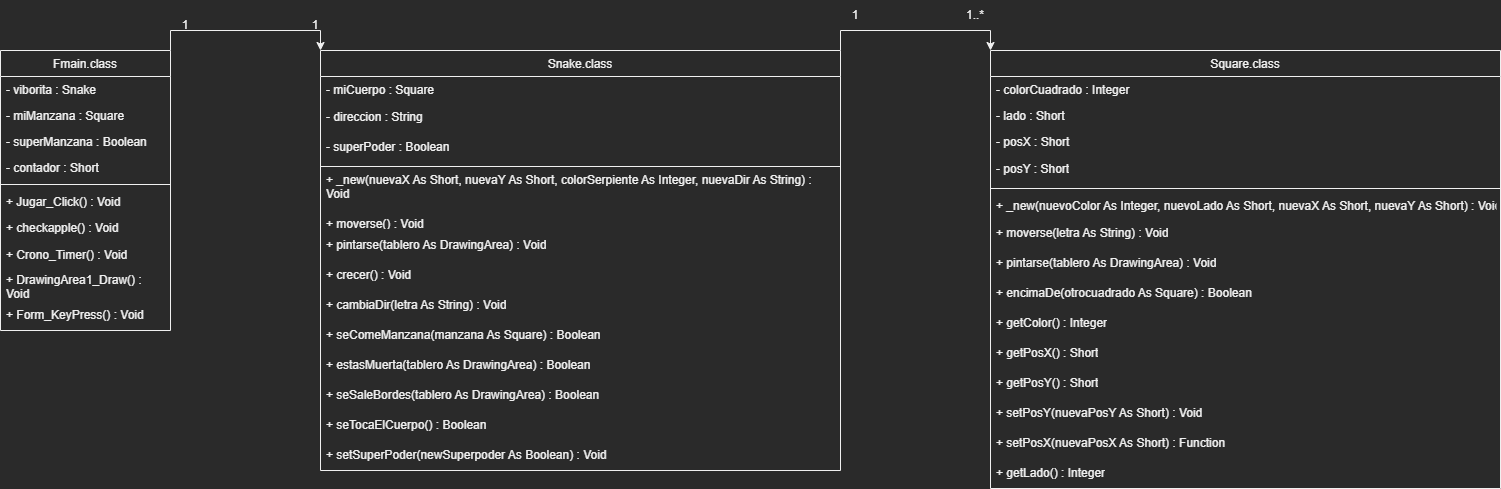

The diagram above was exported from draw.io. Its source (the exported page's mxGraphModel, read from the mxfile embedded in the PNG):
<mxGraphModel dx="1662" dy="786" grid="1" gridSize="10" guides="1" tooltips="1" connect="1" arrows="1" fold="1" page="1" pageScale="1" pageWidth="827" pageHeight="1169" math="0" shadow="0">
  <root>
    <mxCell id="WIyWlLk6GJQsqaUBKTNV-0" />
    <mxCell id="WIyWlLk6GJQsqaUBKTNV-1" parent="WIyWlLk6GJQsqaUBKTNV-0" />
    <mxCell id="zkfFHV4jXpPFQw0GAbJ--0" value="Square.class" style="swimlane;fontStyle=0;align=center;verticalAlign=top;childLayout=stackLayout;horizontal=1;startSize=26;horizontalStack=0;resizeParent=1;resizeLast=0;collapsible=1;marginBottom=0;rounded=0;shadow=0;strokeWidth=1;" parent="WIyWlLk6GJQsqaUBKTNV-1" vertex="1">
      <mxGeometry x="1070" y="120" width="510" height="438" as="geometry">
        <mxRectangle x="230" y="140" width="160" height="26" as="alternateBounds" />
      </mxGeometry>
    </mxCell>
    <mxCell id="zkfFHV4jXpPFQw0GAbJ--1" value="- colorCuadrado : Integer" style="text;align=left;verticalAlign=top;spacingLeft=4;spacingRight=4;overflow=hidden;rotatable=0;points=[[0,0.5],[1,0.5]];portConstraint=eastwest;" parent="zkfFHV4jXpPFQw0GAbJ--0" vertex="1">
      <mxGeometry y="26" width="510" height="26" as="geometry" />
    </mxCell>
    <mxCell id="zkfFHV4jXpPFQw0GAbJ--2" value="- lado : Short" style="text;align=left;verticalAlign=top;spacingLeft=4;spacingRight=4;overflow=hidden;rotatable=0;points=[[0,0.5],[1,0.5]];portConstraint=eastwest;rounded=0;shadow=0;html=0;" parent="zkfFHV4jXpPFQw0GAbJ--0" vertex="1">
      <mxGeometry y="52" width="510" height="26" as="geometry" />
    </mxCell>
    <mxCell id="zkfFHV4jXpPFQw0GAbJ--3" value="- posX : Short" style="text;align=left;verticalAlign=top;spacingLeft=4;spacingRight=4;overflow=hidden;rotatable=0;points=[[0,0.5],[1,0.5]];portConstraint=eastwest;rounded=0;shadow=0;html=0;" parent="zkfFHV4jXpPFQw0GAbJ--0" vertex="1">
      <mxGeometry y="78" width="510" height="26" as="geometry" />
    </mxCell>
    <mxCell id="KFR8M_Lg3qAXbzZkEx-G-0" value="- posY : Short" style="text;strokeColor=none;fillColor=none;align=left;verticalAlign=middle;spacingLeft=4;spacingRight=4;overflow=hidden;points=[[0,0.5],[1,0.5]];portConstraint=eastwest;rotatable=0;whiteSpace=wrap;html=1;" parent="zkfFHV4jXpPFQw0GAbJ--0" vertex="1">
      <mxGeometry y="104" width="510" height="30" as="geometry" />
    </mxCell>
    <mxCell id="zkfFHV4jXpPFQw0GAbJ--4" value="" style="line;html=1;strokeWidth=1;align=left;verticalAlign=middle;spacingTop=-1;spacingLeft=3;spacingRight=3;rotatable=0;labelPosition=right;points=[];portConstraint=eastwest;" parent="zkfFHV4jXpPFQw0GAbJ--0" vertex="1">
      <mxGeometry y="134" width="510" height="8" as="geometry" />
    </mxCell>
    <mxCell id="zkfFHV4jXpPFQw0GAbJ--5" value="+ _new(nuevoColor As Integer, nuevoLado As Short, nuevaX As Short, nuevaY As Short) : Void" style="text;align=left;verticalAlign=top;spacingLeft=4;spacingRight=4;overflow=hidden;rotatable=0;points=[[0,0.5],[1,0.5]];portConstraint=eastwest;" parent="zkfFHV4jXpPFQw0GAbJ--0" vertex="1">
      <mxGeometry y="142" width="510" height="26" as="geometry" />
    </mxCell>
    <mxCell id="KFR8M_Lg3qAXbzZkEx-G-1" value="+ moverse(letra As String) : Void" style="text;strokeColor=none;fillColor=none;align=left;verticalAlign=middle;spacingLeft=4;spacingRight=4;overflow=hidden;points=[[0,0.5],[1,0.5]];portConstraint=eastwest;rotatable=0;whiteSpace=wrap;html=1;" parent="zkfFHV4jXpPFQw0GAbJ--0" vertex="1">
      <mxGeometry y="168" width="510" height="30" as="geometry" />
    </mxCell>
    <mxCell id="KFR8M_Lg3qAXbzZkEx-G-2" value="+ pintarse(tablero As DrawingArea) : Void" style="text;strokeColor=none;fillColor=none;align=left;verticalAlign=middle;spacingLeft=4;spacingRight=4;overflow=hidden;points=[[0,0.5],[1,0.5]];portConstraint=eastwest;rotatable=0;whiteSpace=wrap;html=1;" parent="zkfFHV4jXpPFQw0GAbJ--0" vertex="1">
      <mxGeometry y="198" width="510" height="30" as="geometry" />
    </mxCell>
    <mxCell id="KFR8M_Lg3qAXbzZkEx-G-3" value="+ encimaDe(otrocuadrado As Square) : Boolean" style="text;strokeColor=none;fillColor=none;align=left;verticalAlign=middle;spacingLeft=4;spacingRight=4;overflow=hidden;points=[[0,0.5],[1,0.5]];portConstraint=eastwest;rotatable=0;whiteSpace=wrap;html=1;" parent="zkfFHV4jXpPFQw0GAbJ--0" vertex="1">
      <mxGeometry y="228" width="510" height="30" as="geometry" />
    </mxCell>
    <mxCell id="KFR8M_Lg3qAXbzZkEx-G-4" value="+ getColor() : Integer" style="text;strokeColor=none;fillColor=none;align=left;verticalAlign=middle;spacingLeft=4;spacingRight=4;overflow=hidden;points=[[0,0.5],[1,0.5]];portConstraint=eastwest;rotatable=0;whiteSpace=wrap;html=1;" parent="zkfFHV4jXpPFQw0GAbJ--0" vertex="1">
      <mxGeometry y="258" width="510" height="30" as="geometry" />
    </mxCell>
    <mxCell id="KFR8M_Lg3qAXbzZkEx-G-5" value="+ getPosX() : Short" style="text;strokeColor=none;fillColor=none;align=left;verticalAlign=middle;spacingLeft=4;spacingRight=4;overflow=hidden;points=[[0,0.5],[1,0.5]];portConstraint=eastwest;rotatable=0;whiteSpace=wrap;html=1;" parent="zkfFHV4jXpPFQw0GAbJ--0" vertex="1">
      <mxGeometry y="288" width="510" height="30" as="geometry" />
    </mxCell>
    <mxCell id="KFR8M_Lg3qAXbzZkEx-G-6" value="+ getPosY() : Short" style="text;strokeColor=none;fillColor=none;align=left;verticalAlign=middle;spacingLeft=4;spacingRight=4;overflow=hidden;points=[[0,0.5],[1,0.5]];portConstraint=eastwest;rotatable=0;whiteSpace=wrap;html=1;" parent="zkfFHV4jXpPFQw0GAbJ--0" vertex="1">
      <mxGeometry y="318" width="510" height="30" as="geometry" />
    </mxCell>
    <mxCell id="KFR8M_Lg3qAXbzZkEx-G-7" value="+ setPosY(nuevaPosY As Short) : Void" style="text;strokeColor=none;fillColor=none;align=left;verticalAlign=middle;spacingLeft=4;spacingRight=4;overflow=hidden;points=[[0,0.5],[1,0.5]];portConstraint=eastwest;rotatable=0;whiteSpace=wrap;html=1;" parent="zkfFHV4jXpPFQw0GAbJ--0" vertex="1">
      <mxGeometry y="348" width="510" height="30" as="geometry" />
    </mxCell>
    <mxCell id="KFR8M_Lg3qAXbzZkEx-G-9" value="+ setPosX(nuevaPosX As Short) : Function" style="text;strokeColor=none;fillColor=none;align=left;verticalAlign=middle;spacingLeft=4;spacingRight=4;overflow=hidden;points=[[0,0.5],[1,0.5]];portConstraint=eastwest;rotatable=0;whiteSpace=wrap;html=1;" parent="zkfFHV4jXpPFQw0GAbJ--0" vertex="1">
      <mxGeometry y="378" width="510" height="30" as="geometry" />
    </mxCell>
    <mxCell id="KFR8M_Lg3qAXbzZkEx-G-8" value="+ getLado() : Integer" style="text;strokeColor=none;fillColor=none;align=left;verticalAlign=middle;spacingLeft=4;spacingRight=4;overflow=hidden;points=[[0,0.5],[1,0.5]];portConstraint=eastwest;rotatable=0;whiteSpace=wrap;html=1;" parent="zkfFHV4jXpPFQw0GAbJ--0" vertex="1">
      <mxGeometry y="408" width="510" height="30" as="geometry" />
    </mxCell>
    <mxCell id="yaTXZqqnd20hv9_CZGOL-2" style="edgeStyle=orthogonalEdgeStyle;rounded=0;orthogonalLoop=1;jettySize=auto;html=1;exitX=1;exitY=0;exitDx=0;exitDy=0;entryX=0;entryY=0;entryDx=0;entryDy=0;" parent="WIyWlLk6GJQsqaUBKTNV-1" source="zkfFHV4jXpPFQw0GAbJ--13" target="zkfFHV4jXpPFQw0GAbJ--0" edge="1">
      <mxGeometry relative="1" as="geometry" />
    </mxCell>
    <mxCell id="zkfFHV4jXpPFQw0GAbJ--13" value="Snake.class" style="swimlane;fontStyle=0;align=center;verticalAlign=top;childLayout=stackLayout;horizontal=1;startSize=26;horizontalStack=0;resizeParent=1;resizeLast=0;collapsible=1;marginBottom=0;rounded=0;shadow=0;strokeWidth=1;" parent="WIyWlLk6GJQsqaUBKTNV-1" vertex="1">
      <mxGeometry x="400" y="120" width="520" height="420" as="geometry">
        <mxRectangle x="340" y="380" width="170" height="26" as="alternateBounds" />
      </mxGeometry>
    </mxCell>
    <mxCell id="zkfFHV4jXpPFQw0GAbJ--14" value="- miCuerpo : Square" style="text;align=left;verticalAlign=top;spacingLeft=4;spacingRight=4;overflow=hidden;rotatable=0;points=[[0,0.5],[1,0.5]];portConstraint=eastwest;" parent="zkfFHV4jXpPFQw0GAbJ--13" vertex="1">
      <mxGeometry y="26" width="520" height="26" as="geometry" />
    </mxCell>
    <mxCell id="KFR8M_Lg3qAXbzZkEx-G-11" value="- direccion : String" style="text;strokeColor=none;fillColor=none;align=left;verticalAlign=middle;spacingLeft=4;spacingRight=4;overflow=hidden;points=[[0,0.5],[1,0.5]];portConstraint=eastwest;rotatable=0;whiteSpace=wrap;html=1;" parent="zkfFHV4jXpPFQw0GAbJ--13" vertex="1">
      <mxGeometry y="52" width="520" height="30" as="geometry" />
    </mxCell>
    <mxCell id="KFR8M_Lg3qAXbzZkEx-G-28" value="- superPoder : Boolean" style="text;strokeColor=none;fillColor=none;align=left;verticalAlign=middle;spacingLeft=4;spacingRight=4;overflow=hidden;points=[[0,0.5],[1,0.5]];portConstraint=eastwest;rotatable=0;whiteSpace=wrap;html=1;" parent="zkfFHV4jXpPFQw0GAbJ--13" vertex="1">
      <mxGeometry y="82" width="520" height="30" as="geometry" />
    </mxCell>
    <mxCell id="zkfFHV4jXpPFQw0GAbJ--15" value="" style="line;html=1;strokeWidth=1;align=left;verticalAlign=middle;spacingTop=-1;spacingLeft=3;spacingRight=3;rotatable=0;labelPosition=right;points=[];portConstraint=eastwest;" parent="zkfFHV4jXpPFQw0GAbJ--13" vertex="1">
      <mxGeometry y="112" width="520" height="8" as="geometry" />
    </mxCell>
    <mxCell id="KFR8M_Lg3qAXbzZkEx-G-12" value="+ _new(nuevaX As Short, nuevaY As Short, colorSerpiente As Integer, nuevaDir As String) : Void" style="text;strokeColor=none;fillColor=none;align=left;verticalAlign=middle;spacingLeft=4;spacingRight=4;overflow=hidden;points=[[0,0.5],[1,0.5]];portConstraint=eastwest;rotatable=0;whiteSpace=wrap;html=1;" parent="zkfFHV4jXpPFQw0GAbJ--13" vertex="1">
      <mxGeometry y="120" width="520" height="30" as="geometry" />
    </mxCell>
    <mxCell id="KFR8M_Lg3qAXbzZkEx-G-13" value="&lt;br&gt;+ moverse() : Void" style="text;strokeColor=none;fillColor=none;align=left;verticalAlign=middle;spacingLeft=4;spacingRight=4;overflow=hidden;points=[[0,0.5],[1,0.5]];portConstraint=eastwest;rotatable=0;whiteSpace=wrap;html=1;" parent="zkfFHV4jXpPFQw0GAbJ--13" vertex="1">
      <mxGeometry y="150" width="520" height="30" as="geometry" />
    </mxCell>
    <mxCell id="KFR8M_Lg3qAXbzZkEx-G-14" value="+ pintarse(tablero As DrawingArea) : Void" style="text;strokeColor=none;fillColor=none;align=left;verticalAlign=middle;spacingLeft=4;spacingRight=4;overflow=hidden;points=[[0,0.5],[1,0.5]];portConstraint=eastwest;rotatable=0;whiteSpace=wrap;html=1;" parent="zkfFHV4jXpPFQw0GAbJ--13" vertex="1">
      <mxGeometry y="180" width="520" height="30" as="geometry" />
    </mxCell>
    <mxCell id="KFR8M_Lg3qAXbzZkEx-G-15" value="+ crecer() : Void" style="text;strokeColor=none;fillColor=none;align=left;verticalAlign=middle;spacingLeft=4;spacingRight=4;overflow=hidden;points=[[0,0.5],[1,0.5]];portConstraint=eastwest;rotatable=0;whiteSpace=wrap;html=1;" parent="zkfFHV4jXpPFQw0GAbJ--13" vertex="1">
      <mxGeometry y="210" width="520" height="30" as="geometry" />
    </mxCell>
    <mxCell id="KFR8M_Lg3qAXbzZkEx-G-16" value="+ cambiaDir(letra As String) : Void" style="text;strokeColor=none;fillColor=none;align=left;verticalAlign=middle;spacingLeft=4;spacingRight=4;overflow=hidden;points=[[0,0.5],[1,0.5]];portConstraint=eastwest;rotatable=0;whiteSpace=wrap;html=1;" parent="zkfFHV4jXpPFQw0GAbJ--13" vertex="1">
      <mxGeometry y="240" width="520" height="30" as="geometry" />
    </mxCell>
    <mxCell id="KFR8M_Lg3qAXbzZkEx-G-17" value="+ seComeManzana(manzana As Square) : Boolean" style="text;strokeColor=none;fillColor=none;align=left;verticalAlign=middle;spacingLeft=4;spacingRight=4;overflow=hidden;points=[[0,0.5],[1,0.5]];portConstraint=eastwest;rotatable=0;whiteSpace=wrap;html=1;" parent="zkfFHV4jXpPFQw0GAbJ--13" vertex="1">
      <mxGeometry y="270" width="520" height="30" as="geometry" />
    </mxCell>
    <mxCell id="KFR8M_Lg3qAXbzZkEx-G-18" value="+ estasMuerta(tablero As DrawingArea) : Boolean" style="text;strokeColor=none;fillColor=none;align=left;verticalAlign=middle;spacingLeft=4;spacingRight=4;overflow=hidden;points=[[0,0.5],[1,0.5]];portConstraint=eastwest;rotatable=0;whiteSpace=wrap;html=1;" parent="zkfFHV4jXpPFQw0GAbJ--13" vertex="1">
      <mxGeometry y="300" width="520" height="30" as="geometry" />
    </mxCell>
    <mxCell id="KFR8M_Lg3qAXbzZkEx-G-19" value="+ seSaleBordes(tablero As DrawingArea) : Boolean" style="text;strokeColor=none;fillColor=none;align=left;verticalAlign=middle;spacingLeft=4;spacingRight=4;overflow=hidden;points=[[0,0.5],[1,0.5]];portConstraint=eastwest;rotatable=0;whiteSpace=wrap;html=1;" parent="zkfFHV4jXpPFQw0GAbJ--13" vertex="1">
      <mxGeometry y="330" width="520" height="30" as="geometry" />
    </mxCell>
    <mxCell id="KFR8M_Lg3qAXbzZkEx-G-20" value="+ seTocaElCuerpo() : Boolean" style="text;strokeColor=none;fillColor=none;align=left;verticalAlign=middle;spacingLeft=4;spacingRight=4;overflow=hidden;points=[[0,0.5],[1,0.5]];portConstraint=eastwest;rotatable=0;whiteSpace=wrap;html=1;" parent="zkfFHV4jXpPFQw0GAbJ--13" vertex="1">
      <mxGeometry y="360" width="520" height="30" as="geometry" />
    </mxCell>
    <mxCell id="KFR8M_Lg3qAXbzZkEx-G-21" value="+ setSuperPoder(newSuperpoder As Boolean) : Void" style="text;strokeColor=none;fillColor=none;align=left;verticalAlign=middle;spacingLeft=4;spacingRight=4;overflow=hidden;points=[[0,0.5],[1,0.5]];portConstraint=eastwest;rotatable=0;whiteSpace=wrap;html=1;" parent="zkfFHV4jXpPFQw0GAbJ--13" vertex="1">
      <mxGeometry y="390" width="520" height="30" as="geometry" />
    </mxCell>
    <mxCell id="yaTXZqqnd20hv9_CZGOL-1" style="edgeStyle=orthogonalEdgeStyle;rounded=0;orthogonalLoop=1;jettySize=auto;html=1;exitX=1;exitY=0;exitDx=0;exitDy=0;entryX=0;entryY=0;entryDx=0;entryDy=0;" parent="WIyWlLk6GJQsqaUBKTNV-1" source="zkfFHV4jXpPFQw0GAbJ--17" target="zkfFHV4jXpPFQw0GAbJ--13" edge="1">
      <mxGeometry relative="1" as="geometry" />
    </mxCell>
    <mxCell id="zkfFHV4jXpPFQw0GAbJ--17" value="Fmain.class" style="swimlane;fontStyle=0;align=center;verticalAlign=top;childLayout=stackLayout;horizontal=1;startSize=26;horizontalStack=0;resizeParent=1;resizeLast=0;collapsible=1;marginBottom=0;rounded=0;shadow=0;strokeWidth=1;" parent="WIyWlLk6GJQsqaUBKTNV-1" vertex="1">
      <mxGeometry x="80" y="120" width="170" height="280" as="geometry">
        <mxRectangle x="550" y="140" width="160" height="26" as="alternateBounds" />
      </mxGeometry>
    </mxCell>
    <mxCell id="zkfFHV4jXpPFQw0GAbJ--18" value="- viborita : Snake" style="text;align=left;verticalAlign=top;spacingLeft=4;spacingRight=4;overflow=hidden;rotatable=0;points=[[0,0.5],[1,0.5]];portConstraint=eastwest;" parent="zkfFHV4jXpPFQw0GAbJ--17" vertex="1">
      <mxGeometry y="26" width="170" height="26" as="geometry" />
    </mxCell>
    <mxCell id="zkfFHV4jXpPFQw0GAbJ--19" value="- miManzana : Square" style="text;align=left;verticalAlign=top;spacingLeft=4;spacingRight=4;overflow=hidden;rotatable=0;points=[[0,0.5],[1,0.5]];portConstraint=eastwest;rounded=0;shadow=0;html=0;" parent="zkfFHV4jXpPFQw0GAbJ--17" vertex="1">
      <mxGeometry y="52" width="170" height="26" as="geometry" />
    </mxCell>
    <mxCell id="zkfFHV4jXpPFQw0GAbJ--20" value="- superManzana : Boolean" style="text;align=left;verticalAlign=top;spacingLeft=4;spacingRight=4;overflow=hidden;rotatable=0;points=[[0,0.5],[1,0.5]];portConstraint=eastwest;rounded=0;shadow=0;html=0;" parent="zkfFHV4jXpPFQw0GAbJ--17" vertex="1">
      <mxGeometry y="78" width="170" height="26" as="geometry" />
    </mxCell>
    <mxCell id="zkfFHV4jXpPFQw0GAbJ--21" value="- contador : Short" style="text;align=left;verticalAlign=top;spacingLeft=4;spacingRight=4;overflow=hidden;rotatable=0;points=[[0,0.5],[1,0.5]];portConstraint=eastwest;rounded=0;shadow=0;html=0;" parent="zkfFHV4jXpPFQw0GAbJ--17" vertex="1">
      <mxGeometry y="104" width="170" height="26" as="geometry" />
    </mxCell>
    <mxCell id="zkfFHV4jXpPFQw0GAbJ--23" value="" style="line;html=1;strokeWidth=1;align=left;verticalAlign=middle;spacingTop=-1;spacingLeft=3;spacingRight=3;rotatable=0;labelPosition=right;points=[];portConstraint=eastwest;" parent="zkfFHV4jXpPFQw0GAbJ--17" vertex="1">
      <mxGeometry y="130" width="170" height="8" as="geometry" />
    </mxCell>
    <mxCell id="zkfFHV4jXpPFQw0GAbJ--24" value="+ Jugar_Click() : Void" style="text;align=left;verticalAlign=top;spacingLeft=4;spacingRight=4;overflow=hidden;rotatable=0;points=[[0,0.5],[1,0.5]];portConstraint=eastwest;" parent="zkfFHV4jXpPFQw0GAbJ--17" vertex="1">
      <mxGeometry y="138" width="170" height="26" as="geometry" />
    </mxCell>
    <mxCell id="zkfFHV4jXpPFQw0GAbJ--25" value="+ checkapple() : Void" style="text;align=left;verticalAlign=top;spacingLeft=4;spacingRight=4;overflow=hidden;rotatable=0;points=[[0,0.5],[1,0.5]];portConstraint=eastwest;" parent="zkfFHV4jXpPFQw0GAbJ--17" vertex="1">
      <mxGeometry y="164" width="170" height="26" as="geometry" />
    </mxCell>
    <mxCell id="OCOQMOPmWEMaBHspF7Qs-0" value="+ Crono_Timer() : Void" style="text;strokeColor=none;fillColor=none;align=left;verticalAlign=middle;spacingLeft=4;spacingRight=4;overflow=hidden;points=[[0,0.5],[1,0.5]];portConstraint=eastwest;rotatable=0;whiteSpace=wrap;html=1;" parent="zkfFHV4jXpPFQw0GAbJ--17" vertex="1">
      <mxGeometry y="190" width="170" height="30" as="geometry" />
    </mxCell>
    <mxCell id="OCOQMOPmWEMaBHspF7Qs-1" value="+ DrawingArea1_Draw() : Void" style="text;strokeColor=none;fillColor=none;align=left;verticalAlign=middle;spacingLeft=4;spacingRight=4;overflow=hidden;points=[[0,0.5],[1,0.5]];portConstraint=eastwest;rotatable=0;whiteSpace=wrap;html=1;" parent="zkfFHV4jXpPFQw0GAbJ--17" vertex="1">
      <mxGeometry y="220" width="170" height="30" as="geometry" />
    </mxCell>
    <mxCell id="OCOQMOPmWEMaBHspF7Qs-2" value="+ Form_KeyPress() : Void" style="text;strokeColor=none;fillColor=none;align=left;verticalAlign=middle;spacingLeft=4;spacingRight=4;overflow=hidden;points=[[0,0.5],[1,0.5]];portConstraint=eastwest;rotatable=0;whiteSpace=wrap;html=1;" parent="zkfFHV4jXpPFQw0GAbJ--17" vertex="1">
      <mxGeometry y="250" width="170" height="30" as="geometry" />
    </mxCell>
    <mxCell id="yaTXZqqnd20hv9_CZGOL-4" value="1" style="text;html=1;strokeColor=none;fillColor=none;align=center;verticalAlign=middle;whiteSpace=wrap;rounded=0;" parent="WIyWlLk6GJQsqaUBKTNV-1" vertex="1">
      <mxGeometry x="250" y="80" width="30" height="30" as="geometry" />
    </mxCell>
    <mxCell id="yaTXZqqnd20hv9_CZGOL-5" value="1" style="text;html=1;strokeColor=none;fillColor=none;align=center;verticalAlign=middle;whiteSpace=wrap;rounded=0;" parent="WIyWlLk6GJQsqaUBKTNV-1" vertex="1">
      <mxGeometry x="380" y="80" width="30" height="30" as="geometry" />
    </mxCell>
    <mxCell id="yaTXZqqnd20hv9_CZGOL-6" value="1" style="text;html=1;strokeColor=none;fillColor=none;align=center;verticalAlign=middle;whiteSpace=wrap;rounded=0;" parent="WIyWlLk6GJQsqaUBKTNV-1" vertex="1">
      <mxGeometry x="920" y="70" width="30" height="30" as="geometry" />
    </mxCell>
    <mxCell id="yaTXZqqnd20hv9_CZGOL-7" value="1..*" style="text;html=1;strokeColor=none;fillColor=none;align=center;verticalAlign=middle;whiteSpace=wrap;rounded=0;" parent="WIyWlLk6GJQsqaUBKTNV-1" vertex="1">
      <mxGeometry x="1040" y="70" width="30" height="30" as="geometry" />
    </mxCell>
  </root>
</mxGraphModel>